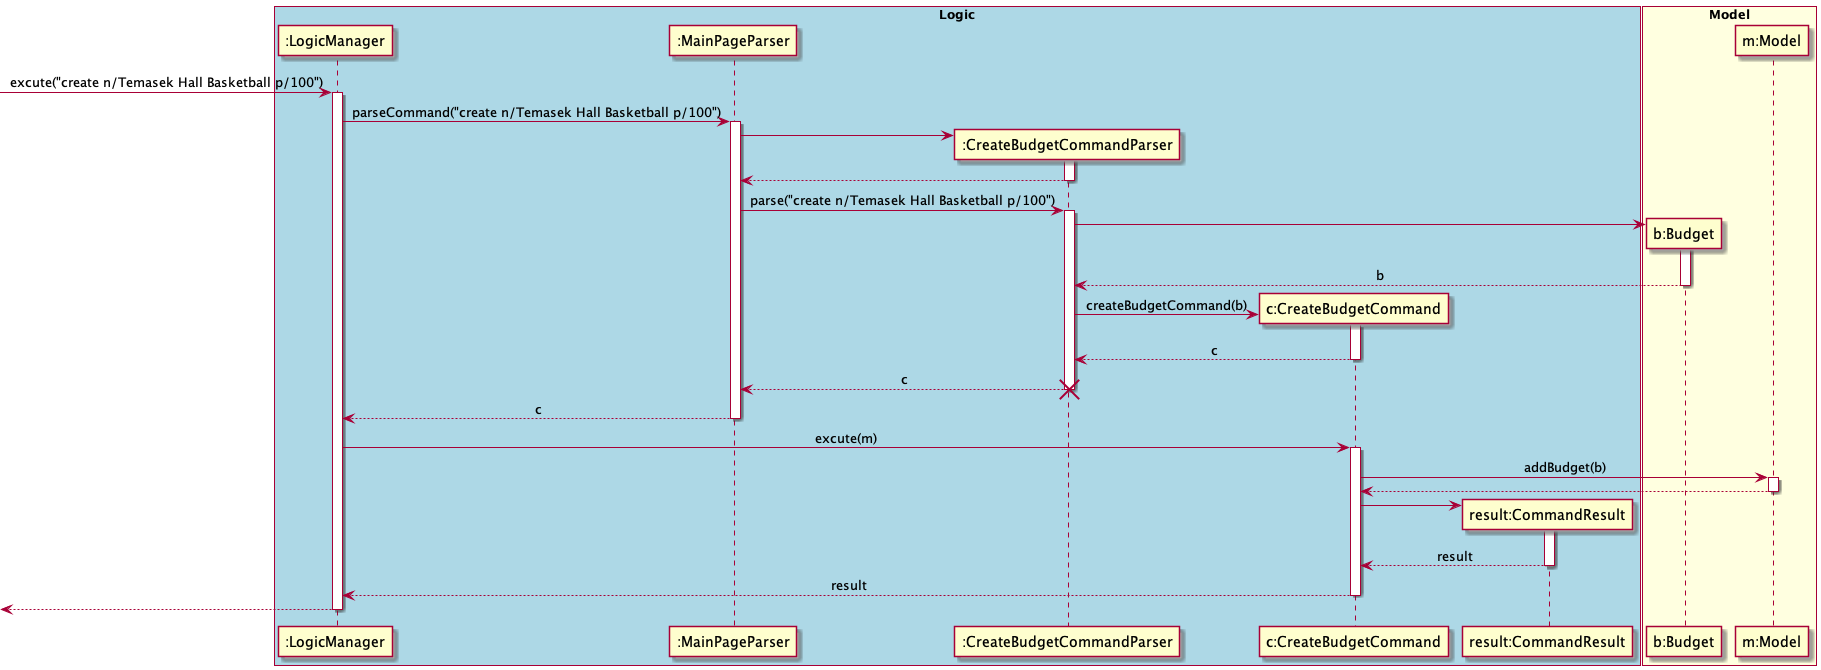

The diagram above was rendered by PlantUML. Its source (embedded in the PNG):
@startuml
skinparam Sequence {
    MessageAlign center
}
box "Logic" #LightBlue
participant ":LogicManager" as LM
participant ":MainPageParser" as MPP
participant ":CreateBudgetCommandParser" as CBCP
participant "c:CreateBudgetCommand" as CBC
participant "result:CommandResult" as CR
end box

box "Model" #LightYellow
participant "b:Budget" as Budget
participant "m:Model" as M
end box

[-> LM : excute("create n/Temasek Hall Basketball p/100")
activate LM
LM -> MPP : parseCommand("create n/Temasek Hall Basketball p/100")
activate MPP

create CBCP
MPP -> CBCP
activate CBCP
MPP <-- CBCP
deactivate CBCP
MPP -> CBCP : parse("create n/Temasek Hall Basketball p/100")
activate CBCP

create Budget
CBCP -> Budget
activate Budget
CBCP <-- Budget : b
deactivate Budget

create CBC
CBCP -> CBC : createBudgetCommand(b)
activate CBC
CBCP <-- CBC : c
deactivate CBC
MPP <-- CBCP : c

destroy CBCP

deactivate CBCP
LM <-- MPP : c
deactivate MPP

LM -> CBC: excute(m)

activate CBC
CBC -> M : addBudget(b)
activate M
CBC <-- M
deactivate M

create CR
CBC -> CR
activate CR
CBC <-- CR :result
deactivate CR

LM <-- CBC: result
deactivate CBC
[<-- LM
deactivate LM


@enduml